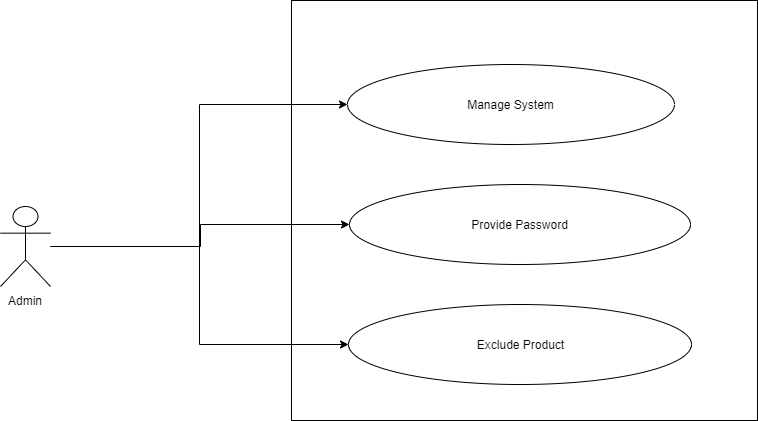

The diagram above was exported from draw.io. Its source (the exported page's mxGraphModel, read from the mxfile embedded in the PNG):
<mxGraphModel dx="1422" dy="794" grid="0" gridSize="10" guides="1" tooltips="1" connect="1" arrows="1" fold="1" page="0" pageScale="1" pageWidth="850" pageHeight="1100" math="0" shadow="0">
  <root>
    <object label="" id="0">
      <mxCell />
    </object>
    <mxCell id="1" parent="0" />
    <mxCell id="7aOhL1pArvuAjvP3QWPj-21" value="" style="rounded=0;whiteSpace=wrap;html=1;" vertex="1" parent="1">
      <mxGeometry x="414" y="327" width="466" height="420" as="geometry" />
    </mxCell>
    <mxCell id="7aOhL1pArvuAjvP3QWPj-23" style="edgeStyle=orthogonalEdgeStyle;rounded=0;orthogonalLoop=1;jettySize=auto;html=1;entryX=0;entryY=0.5;entryDx=0;entryDy=0;" edge="1" parent="1" source="7aOhL1pArvuAjvP3QWPj-9" target="7aOhL1pArvuAjvP3QWPj-13">
      <mxGeometry relative="1" as="geometry" />
    </mxCell>
    <mxCell id="7aOhL1pArvuAjvP3QWPj-24" style="edgeStyle=orthogonalEdgeStyle;rounded=0;orthogonalLoop=1;jettySize=auto;html=1;entryX=0;entryY=0.5;entryDx=0;entryDy=0;" edge="1" parent="1" source="7aOhL1pArvuAjvP3QWPj-9" target="7aOhL1pArvuAjvP3QWPj-14">
      <mxGeometry relative="1" as="geometry" />
    </mxCell>
    <mxCell id="7aOhL1pArvuAjvP3QWPj-25" style="edgeStyle=orthogonalEdgeStyle;rounded=0;orthogonalLoop=1;jettySize=auto;html=1;entryX=0;entryY=0.5;entryDx=0;entryDy=0;" edge="1" parent="1" source="7aOhL1pArvuAjvP3QWPj-9" target="7aOhL1pArvuAjvP3QWPj-16">
      <mxGeometry relative="1" as="geometry" />
    </mxCell>
    <mxCell id="7aOhL1pArvuAjvP3QWPj-9" value="Admin" style="shape=umlActor;verticalLabelPosition=bottom;labelBackgroundColor=#ffffff;verticalAlign=top;html=1;outlineConnect=0;" vertex="1" parent="1">
      <mxGeometry x="123" y="533" width="50" height="80" as="geometry" />
    </mxCell>
    <mxCell id="7aOhL1pArvuAjvP3QWPj-13" value="Manage System" style="ellipse;whiteSpace=wrap;html=1;" vertex="1" parent="1">
      <mxGeometry x="470" y="391" width="327" height="80" as="geometry" />
    </mxCell>
    <mxCell id="7aOhL1pArvuAjvP3QWPj-14" value="Provide Password" style="ellipse;whiteSpace=wrap;html=1;" vertex="1" parent="1">
      <mxGeometry x="472" y="511" width="341" height="80" as="geometry" />
    </mxCell>
    <mxCell id="7aOhL1pArvuAjvP3QWPj-16" value="Exclude Product" style="ellipse;whiteSpace=wrap;html=1;" vertex="1" parent="1">
      <mxGeometry x="471" y="631" width="343" height="80" as="geometry" />
    </mxCell>
  </root>
</mxGraphModel>